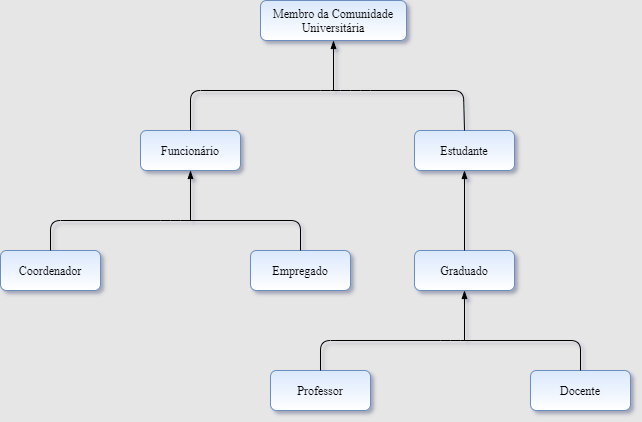

The diagram above was exported from draw.io. Its source (the exported page's mxGraphModel, read from the mxfile embedded in the PNG):
<mxGraphModel dx="1725" dy="584" grid="1" gridSize="10" guides="1" tooltips="1" connect="1" arrows="1" fold="1" page="1" pageScale="1" pageWidth="827" pageHeight="1169" background="#E6E6E6" math="0" shadow="1">
  <root>
    <mxCell id="0" />
    <mxCell id="1" parent="0" />
    <mxCell id="dS6HWQEnyydM6qql6bR_-1" value="&lt;font face=&quot;Times New Roman&quot;&gt;Coordenador&lt;/font&gt;" style="whiteSpace=wrap;html=1;align=center;fillColor=#dae8fc;strokeColor=#6c8ebf;gradientColor=#ffffff;rounded=1;" vertex="1" parent="1">
      <mxGeometry x="-50" y="280" width="100" height="40" as="geometry" />
    </mxCell>
    <mxCell id="dS6HWQEnyydM6qql6bR_-2" value="&lt;font face=&quot;Times New Roman&quot;&gt;Estudante&lt;/font&gt;" style="whiteSpace=wrap;html=1;align=center;fillColor=#dae8fc;strokeColor=#6c8ebf;gradientColor=#ffffff;rounded=1;" vertex="1" parent="1">
      <mxGeometry x="364" y="160" width="100" height="40" as="geometry" />
    </mxCell>
    <mxCell id="dS6HWQEnyydM6qql6bR_-3" value="&lt;font face=&quot;Times New Roman&quot;&gt;Professor&lt;/font&gt;" style="whiteSpace=wrap;html=1;align=center;fillColor=#dae8fc;strokeColor=#6c8ebf;gradientColor=#ffffff;rounded=1;" vertex="1" parent="1">
      <mxGeometry x="220" y="400" width="100" height="40" as="geometry" />
    </mxCell>
    <mxCell id="dS6HWQEnyydM6qql6bR_-4" value="&lt;font face=&quot;Times New Roman&quot;&gt;Empregado&lt;/font&gt;" style="whiteSpace=wrap;html=1;align=center;fillColor=#dae8fc;strokeColor=#6c8ebf;gradientColor=#ffffff;rounded=1;" vertex="1" parent="1">
      <mxGeometry x="200" y="280" width="100" height="40" as="geometry" />
    </mxCell>
    <mxCell id="dS6HWQEnyydM6qql6bR_-5" value="&lt;font face=&quot;Times New Roman&quot;&gt;Docente&lt;/font&gt;" style="whiteSpace=wrap;html=1;align=center;fillColor=#dae8fc;strokeColor=#6c8ebf;gradientColor=#ffffff;rounded=1;" vertex="1" parent="1">
      <mxGeometry x="480" y="400" width="100" height="40" as="geometry" />
    </mxCell>
    <mxCell id="dS6HWQEnyydM6qql6bR_-6" value="&lt;font face=&quot;Times New Roman&quot;&gt;Funcionário&lt;/font&gt;" style="whiteSpace=wrap;html=1;align=center;fillColor=#dae8fc;strokeColor=#6c8ebf;gradientColor=#ffffff;rounded=1;" vertex="1" parent="1">
      <mxGeometry x="90" y="160" width="100" height="40" as="geometry" />
    </mxCell>
    <mxCell id="dS6HWQEnyydM6qql6bR_-7" value="&lt;font face=&quot;Times New Roman&quot;&gt;Membro da Comunidade Universitária&lt;/font&gt;" style="whiteSpace=wrap;html=1;align=center;fillColor=#dae8fc;strokeColor=#6c8ebf;gradientColor=#ffffff;rounded=1;" vertex="1" parent="1">
      <mxGeometry x="210" y="30" width="146" height="40" as="geometry" />
    </mxCell>
    <mxCell id="dS6HWQEnyydM6qql6bR_-8" value="&lt;font face=&quot;Times New Roman&quot;&gt;Graduado&lt;/font&gt;" style="whiteSpace=wrap;html=1;align=center;fillColor=#dae8fc;strokeColor=#6c8ebf;gradientColor=#ffffff;rounded=1;" vertex="1" parent="1">
      <mxGeometry x="364" y="280" width="100" height="40" as="geometry" />
    </mxCell>
    <mxCell id="dS6HWQEnyydM6qql6bR_-11" value="" style="endArrow=none;html=1;exitX=0.5;exitY=0;exitDx=0;exitDy=0;entryX=0.5;entryY=0;entryDx=0;entryDy=0;" edge="1" parent="1" source="dS6HWQEnyydM6qql6bR_-6" target="dS6HWQEnyydM6qql6bR_-2">
      <mxGeometry relative="1" as="geometry">
        <mxPoint x="330" y="290" as="sourcePoint" />
        <mxPoint x="490" y="290" as="targetPoint" />
        <Array as="points">
          <mxPoint x="140" y="120" />
          <mxPoint x="280" y="120" />
          <mxPoint x="310" y="120" />
          <mxPoint x="413" y="120" />
        </Array>
      </mxGeometry>
    </mxCell>
    <mxCell id="dS6HWQEnyydM6qql6bR_-12" value="" style="endArrow=blockThin;html=1;entryX=0.5;entryY=1;entryDx=0;entryDy=0;endFill=1;" edge="1" parent="1" target="dS6HWQEnyydM6qql6bR_-7">
      <mxGeometry relative="1" as="geometry">
        <mxPoint x="283" y="120" as="sourcePoint" />
        <mxPoint x="280" y="90" as="targetPoint" />
      </mxGeometry>
    </mxCell>
    <mxCell id="dS6HWQEnyydM6qql6bR_-13" value="" style="endArrow=none;html=1;exitX=0.5;exitY=0;exitDx=0;exitDy=0;entryX=0.5;entryY=0;entryDx=0;entryDy=0;" edge="1" parent="1" source="dS6HWQEnyydM6qql6bR_-1" target="dS6HWQEnyydM6qql6bR_-4">
      <mxGeometry relative="1" as="geometry">
        <mxPoint x="330" y="290" as="sourcePoint" />
        <mxPoint x="490" y="290" as="targetPoint" />
        <Array as="points">
          <mxPoint y="250" />
          <mxPoint x="120" y="250" />
          <mxPoint x="250" y="250" />
        </Array>
      </mxGeometry>
    </mxCell>
    <mxCell id="dS6HWQEnyydM6qql6bR_-17" value="" style="endArrow=blockThin;html=1;exitX=0.5;exitY=0;exitDx=0;exitDy=0;entryX=0.5;entryY=1;entryDx=0;entryDy=0;endFill=1;" edge="1" parent="1" source="dS6HWQEnyydM6qql6bR_-8" target="dS6HWQEnyydM6qql6bR_-2">
      <mxGeometry relative="1" as="geometry">
        <mxPoint x="330" y="290" as="sourcePoint" />
        <mxPoint x="480" y="270" as="targetPoint" />
      </mxGeometry>
    </mxCell>
    <mxCell id="dS6HWQEnyydM6qql6bR_-18" value="" style="endArrow=none;html=1;exitX=0.5;exitY=0;exitDx=0;exitDy=0;entryX=0.5;entryY=0;entryDx=0;entryDy=0;" edge="1" parent="1" source="dS6HWQEnyydM6qql6bR_-3" target="dS6HWQEnyydM6qql6bR_-5">
      <mxGeometry relative="1" as="geometry">
        <mxPoint x="330" y="290" as="sourcePoint" />
        <mxPoint x="490" y="290" as="targetPoint" />
        <Array as="points">
          <mxPoint x="270" y="370" />
          <mxPoint x="400" y="370" />
          <mxPoint x="530" y="370" />
        </Array>
      </mxGeometry>
    </mxCell>
    <mxCell id="dS6HWQEnyydM6qql6bR_-19" value="" style="endArrow=blockThin;html=1;endFill=1;entryX=0.5;entryY=1;entryDx=0;entryDy=0;" edge="1" parent="1" target="dS6HWQEnyydM6qql6bR_-8">
      <mxGeometry relative="1" as="geometry">
        <mxPoint x="414" y="370" as="sourcePoint" />
        <mxPoint x="460" y="340" as="targetPoint" />
      </mxGeometry>
    </mxCell>
    <mxCell id="dS6HWQEnyydM6qql6bR_-20" value="" style="endArrow=blockThin;html=1;entryX=0.5;entryY=1;entryDx=0;entryDy=0;endFill=1;" edge="1" parent="1" target="dS6HWQEnyydM6qql6bR_-6">
      <mxGeometry relative="1" as="geometry">
        <mxPoint x="140" y="250" as="sourcePoint" />
        <mxPoint x="490" y="290" as="targetPoint" />
      </mxGeometry>
    </mxCell>
  </root>
</mxGraphModel>